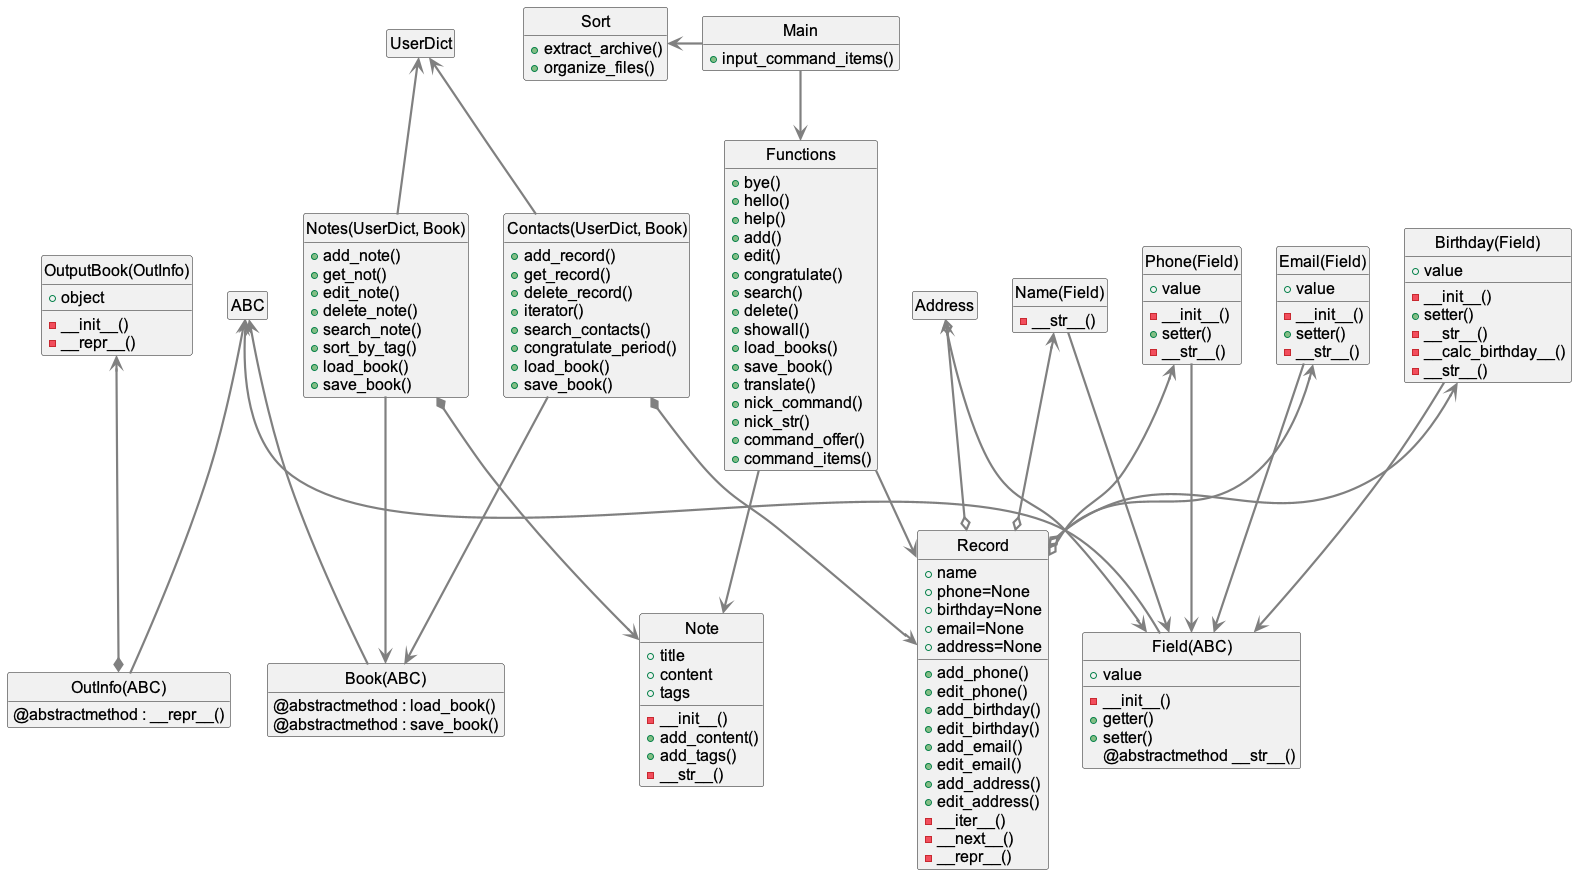

The diagram above was rendered by PlantUML. Its source (embedded in the PNG):
@startuml uml_hw01
skinparam Style strictuml
skinparam DefaultFontName Arial
skinparam DefaultFontSize 16
skinparam DefaultFontStyle bold
skinparam ArrowThickness 2.2
skinparam ArrowColor #gray
hide empty members

class "Main" as main {
    + input_command_items()
}

class "Functions" as functions{
    + bye()
    + hello()
    + help()
    + add()
    + edit()
    + congratulate()
    + search()
    + delete()
    + showall()
    + load_books()
    + save_book()
    + translate()
    + nick_command()
    + nick_str()
    + command_offer()
    + command_items()

}
class "Sort" as sort{
    + extract_archive()
    + organize_files()
}

main -down-> functions
main -left-> sort
class "ABC" as ABC {
}

class "UserDict" as UserDict {   
}

class "OutInfo(ABC)" as OutInfo {
    @abstractmethod : __repr__()
}

class "Book(ABC)" as Book {
    @abstractmethod : load_book()
    @abstractmethod : save_book()
}
class "OutputBook(OutInfo)" as OutputBook {
    + object
    __
    - __init__()
    - __repr__()
}

class "Field(ABC)" as Field {
    + value
    __
    - __init__()
    + getter()
    + setter() 
    @abstractmethod __str__()
}

class "Name(Field)" as Name {
    - __str__()
}

class "Phone(Field)" as Phone {
    + value
    __
    - __init__()
    + setter()
    - __str__()
}

class "Email(Field)" as Email {
    + value
    __
    - __init__()
    + setter()
    - __str__()
}

class "Birthday(Field)" as Birthday {
    + value
    __
    - __init__()
    + setter()
    - __str__()
    - __calc_birthday__()
}

class "Address(Field)" as Birthday {
    - __str__()
}

class "Record" as Record{
    + name
    + phone=None
    + birthday=None
    + email=None
    + address=None
    __
    + add_phone()
    + edit_phone()
    + add_birthday()
    + edit_birthday()
    + add_email()
    + edit_email()
    + add_address()
    + edit_address()
    - __iter__()
    - __next__()
    -__repr__()
}

class "Contacts(UserDict, Book)" as Contacts{
    + add_record()
    + get_record()
    + delete_record()
    + iterator()
    + search_contacts()
    + congratulate_period()
    + load_book()
    + save_book()

}

class "Note" as Note {
    + title
    + content
    + tags
    __
    - __init__()
    + add_content()
    + add_tags()
    - __str__()
}

class "Notes(UserDict, Book)" as Notes {
    + add_note()
    + get_not()
    + edit_note()
    + delete_note()
    + search_note()
    + sort_by_tag()
    + load_book()
    + save_book()
}

OutInfo -up-> ABC
Book -up-> ABC
Field -up-> ABC

Name --> Field
Phone --> Field
Email --> Field
Birthday --> Field
Address o--> Field

Name <--o Record
Phone <--o Record
Email <--o Record
Birthday <--o Record
Address <--o Record

Contacts -up-> UserDict
Contacts --> Book
Contacts *--> Record

Notes -up-> UserDict
Notes --> Book
Notes *--> Note

OutputBook <--* OutInfo

functions --> Record
functions --> Note
@enduml